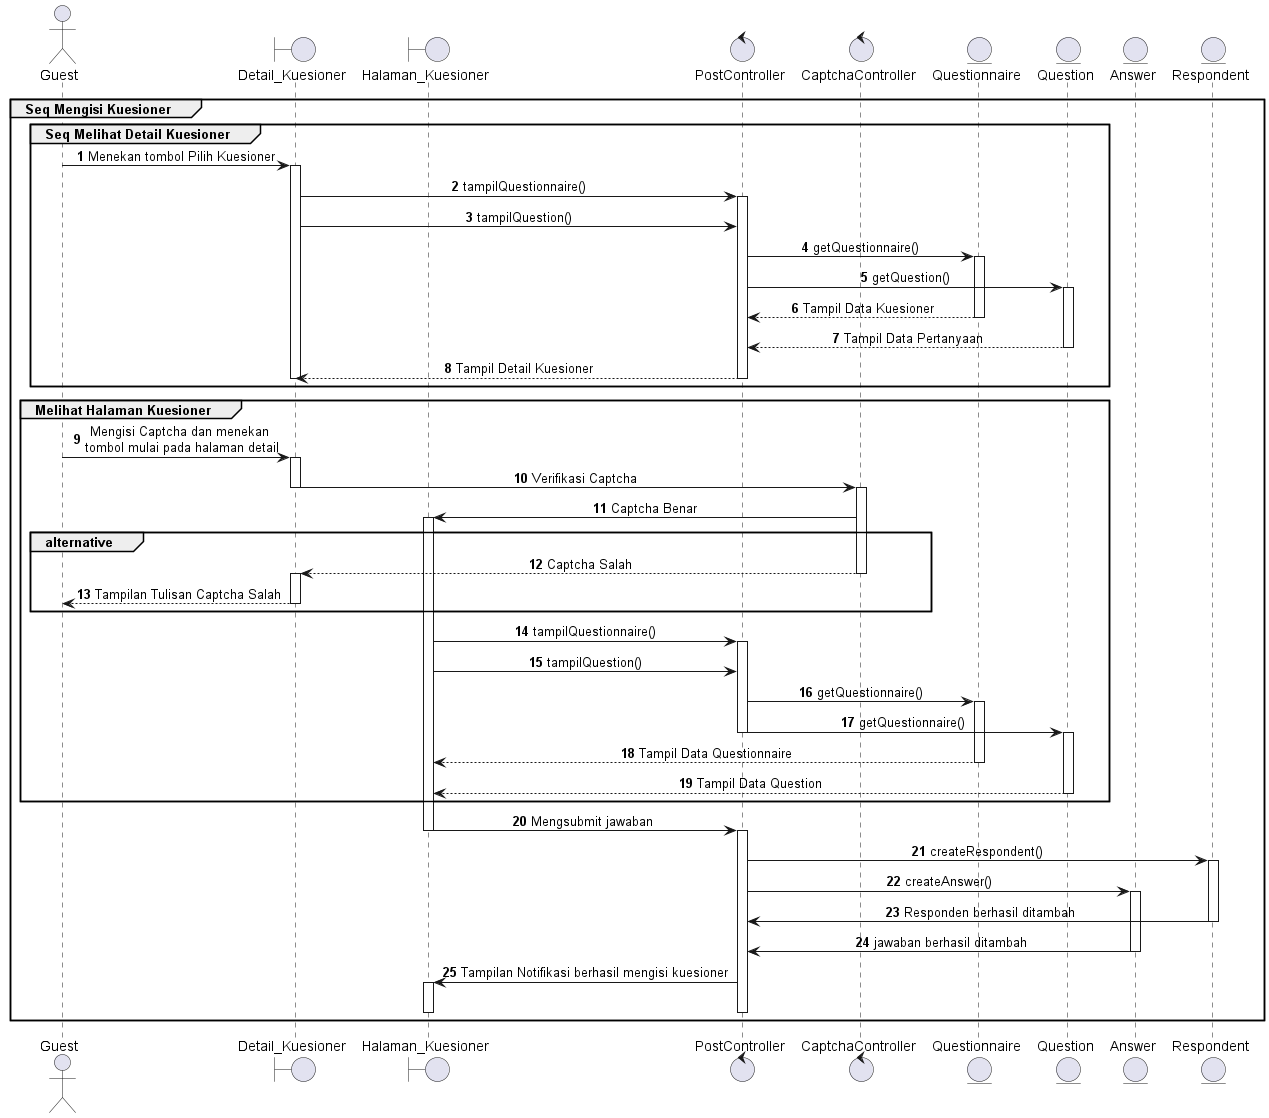

The diagram above was rendered by PlantUML. Its source (embedded in the PNG):
@startuml Interaction Mengisi Kuesioner
autonumber
skinparam SequenceMessageAlignment center

actor "Guest" as A
boundary "Detail_Kuesioner" as detail
boundary "Halaman_Kuesioner" as halaman    
control "PostController" as pcontrol
control "CaptchaController" as ccontrol
entity "Questionnaire" as q
entity "Question" as qn
entity "Answer" as a
entity "Respondent" as r

group Seq Mengisi Kuesioner
        group Seq Melihat Detail Kuesioner
            A -> detail: Menekan tombol Pilih Kuesioner
            activate detail
                detail -> pcontrol: tampilQuestionnaire()
                activate pcontrol
                detail -> pcontrol: tampilQuestion()
                pcontrol -> q: getQuestionnaire()
                activate q
                pcontrol -> qn: getQuestion()
                activate qn
                q --> pcontrol: Tampil Data Kuesioner
                deactivate q
                qn --> pcontrol: Tampil Data Pertanyaan
                deactivate qn
                pcontrol--> detail: Tampil Detail Kuesioner
                deactivate pcontrol
                deactivate detail
        end

    group Melihat Halaman Kuesioner
        A->detail: Mengisi Captcha dan menekan \ntombol mulai pada halaman detail
        activate detail
        detail -> ccontrol : Verifikasi Captcha
        deactivate detail
        activate ccontrol
        ccontrol -> halaman : Captcha Benar
        activate halaman
        group alternative 
            ccontrol --> detail: Captcha Salah
            deactivate ccontrol
            activate detail
            detail --> A: Tampilan Tulisan Captcha Salah
            deactivate detail
        end
        halaman-> pcontrol: tampilQuestionnaire()
        activate pcontrol
        halaman-> pcontrol: tampilQuestion()

        pcontrol->q: getQuestionnaire()
        activate q
        pcontrol->qn: getQuestionnaire()
        deactivate pcontrol
        activate qn
        q-->halaman: Tampil Data Questionnaire
        deactivate q
        qn-->halaman: Tampil Data Question
        deactivate qn

    end

    halaman -> pcontrol: Mengsubmit jawaban
        deactivate halaman
    activate pcontrol
    pcontrol -> r: createRespondent()
    activate r
    pcontrol -> a: createAnswer()
    activate a

    r->pcontrol: Responden berhasil ditambah
    deactivate r
    a->pcontrol: jawaban berhasil ditambah
    deactivate a

    pcontrol->halaman: Tampilan Notifikasi berhasil mengisi kuesioner
    activate halaman
    deactivate halaman
    deactivate pcontrol
    

end


@enduml